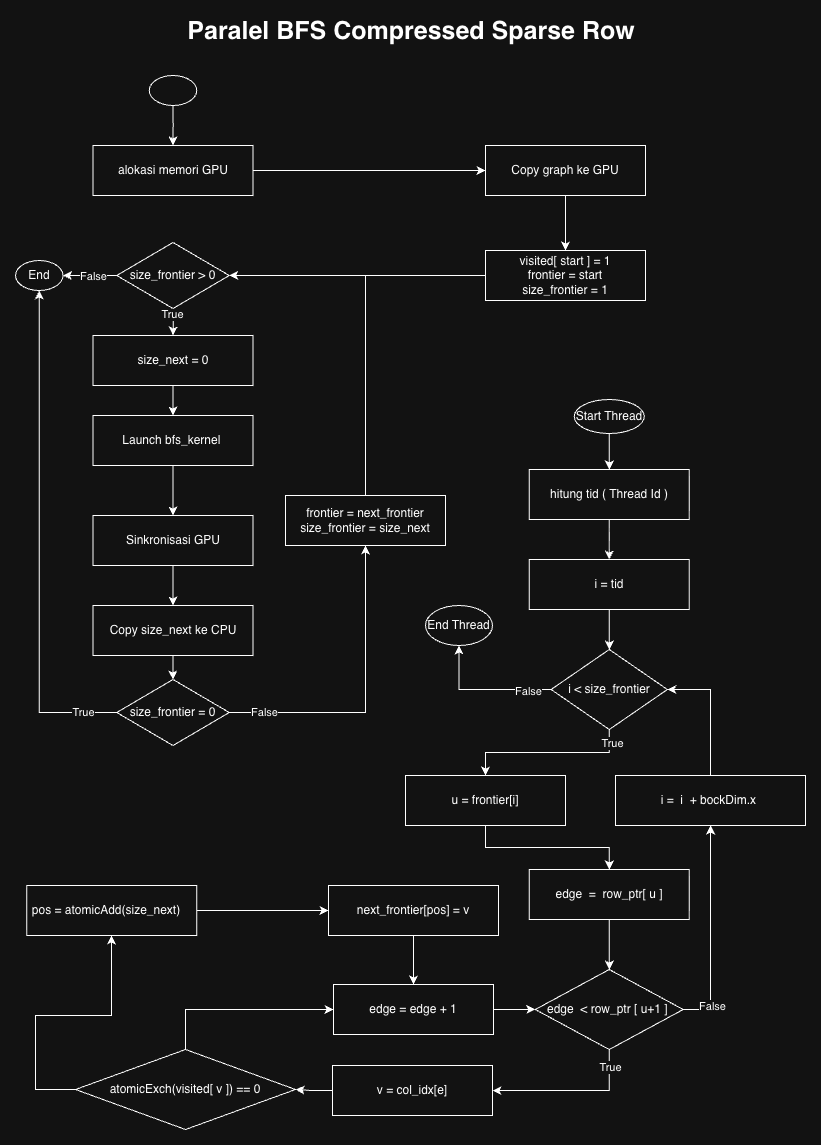

The diagram above was exported from draw.io. Its source (the exported page's mxGraphModel, read from the mxfile embedded in the PNG):
<mxGraphModel dx="1744" dy="1360" grid="1" gridSize="10" guides="1" tooltips="1" connect="1" arrows="1" fold="1" page="1" pageScale="1" pageWidth="827" pageHeight="1169" math="0" shadow="0">
  <root>
    <mxCell id="0" />
    <mxCell id="1" parent="0" />
    <mxCell id="MtceZ6zvGc3SgGiy_Zj_-170" edge="1" parent="1" source="MtceZ6zvGc3SgGiy_Zj_-171" style="edgeStyle=orthogonalEdgeStyle;rounded=0;orthogonalLoop=1;jettySize=auto;html=1;" target="MtceZ6zvGc3SgGiy_Zj_-175">
      <mxGeometry relative="1" as="geometry" />
    </mxCell>
    <mxCell id="MtceZ6zvGc3SgGiy_Zj_-171" parent="1" style="rounded=0;whiteSpace=wrap;html=1;" value="alokasi memori GPU" vertex="1">
      <mxGeometry height="50" width="160" x="1057.5" y="1020" as="geometry" />
    </mxCell>
    <mxCell id="MtceZ6zvGc3SgGiy_Zj_-172" edge="1" parent="1" source="MtceZ6zvGc3SgGiy_Zj_-173" style="edgeStyle=orthogonalEdgeStyle;rounded=0;orthogonalLoop=1;jettySize=auto;html=1;" target="MtceZ6zvGc3SgGiy_Zj_-171">
      <mxGeometry relative="1" as="geometry" />
    </mxCell>
    <mxCell id="MtceZ6zvGc3SgGiy_Zj_-173" parent="1" style="ellipse;whiteSpace=wrap;html=1;" value="" vertex="1">
      <mxGeometry height="30" width="47.5" x="1113.75" y="950" as="geometry" />
    </mxCell>
    <mxCell id="MtceZ6zvGc3SgGiy_Zj_-174" edge="1" parent="1" source="MtceZ6zvGc3SgGiy_Zj_-175" style="edgeStyle=orthogonalEdgeStyle;rounded=0;orthogonalLoop=1;jettySize=auto;html=1;" target="MtceZ6zvGc3SgGiy_Zj_-177">
      <mxGeometry relative="1" as="geometry" />
    </mxCell>
    <mxCell id="MtceZ6zvGc3SgGiy_Zj_-175" parent="1" style="rounded=0;whiteSpace=wrap;html=1;" value="Copy graph ke GPU" vertex="1">
      <mxGeometry height="50" width="160" x="1450" y="1020" as="geometry" />
    </mxCell>
    <mxCell id="MtceZ6zvGc3SgGiy_Zj_-176" edge="1" parent="1" source="MtceZ6zvGc3SgGiy_Zj_-177" style="edgeStyle=orthogonalEdgeStyle;rounded=0;orthogonalLoop=1;jettySize=auto;html=1;" target="MtceZ6zvGc3SgGiy_Zj_-182">
      <mxGeometry relative="1" as="geometry" />
    </mxCell>
    <mxCell id="MtceZ6zvGc3SgGiy_Zj_-177" parent="1" style="rounded=0;whiteSpace=wrap;html=1;" value="visited[ start ] = 1&lt;div&gt;frontier = start&lt;/div&gt;&lt;div&gt;size_frontier = 1&lt;/div&gt;" vertex="1">
      <mxGeometry height="50" width="160" x="1450" y="1125" as="geometry" />
    </mxCell>
    <mxCell id="MtceZ6zvGc3SgGiy_Zj_-178" edge="1" parent="1" source="MtceZ6zvGc3SgGiy_Zj_-182" style="edgeStyle=orthogonalEdgeStyle;rounded=0;orthogonalLoop=1;jettySize=auto;html=1;" target="MtceZ6zvGc3SgGiy_Zj_-184">
      <mxGeometry relative="1" as="geometry" />
    </mxCell>
    <mxCell id="MtceZ6zvGc3SgGiy_Zj_-179" connectable="0" parent="MtceZ6zvGc3SgGiy_Zj_-178" style="edgeLabel;html=1;align=center;verticalAlign=middle;resizable=0;points=[];" value="True" vertex="1">
      <mxGeometry relative="1" x="-0.6141" y="-2" as="geometry">
        <mxPoint as="offset" />
      </mxGeometry>
    </mxCell>
    <mxCell id="MtceZ6zvGc3SgGiy_Zj_-180" edge="1" parent="1" source="MtceZ6zvGc3SgGiy_Zj_-182" style="edgeStyle=orthogonalEdgeStyle;rounded=0;orthogonalLoop=1;jettySize=auto;html=1;" target="MtceZ6zvGc3SgGiy_Zj_-193">
      <mxGeometry relative="1" as="geometry" />
    </mxCell>
    <mxCell id="MtceZ6zvGc3SgGiy_Zj_-181" connectable="0" parent="MtceZ6zvGc3SgGiy_Zj_-180" style="edgeLabel;html=1;align=center;verticalAlign=middle;resizable=0;points=[];" value="False" vertex="1">
      <mxGeometry relative="1" x="-0.4921" y="1" as="geometry">
        <mxPoint x="-10" y="-1" as="offset" />
      </mxGeometry>
    </mxCell>
    <mxCell id="MtceZ6zvGc3SgGiy_Zj_-182" parent="1" style="rhombus;whiteSpace=wrap;html=1;" value="size_frontier &amp;gt; 0" vertex="1">
      <mxGeometry height="66" width="112.5" x="1081.25" y="1117" as="geometry" />
    </mxCell>
    <mxCell id="MtceZ6zvGc3SgGiy_Zj_-183" edge="1" parent="1" source="MtceZ6zvGc3SgGiy_Zj_-184" style="edgeStyle=orthogonalEdgeStyle;rounded=0;orthogonalLoop=1;jettySize=auto;html=1;" target="MtceZ6zvGc3SgGiy_Zj_-186">
      <mxGeometry relative="1" as="geometry" />
    </mxCell>
    <mxCell id="MtceZ6zvGc3SgGiy_Zj_-184" parent="1" style="rounded=0;whiteSpace=wrap;html=1;" value="size_next = 0" vertex="1">
      <mxGeometry height="50" width="160" x="1057.5" y="1210" as="geometry" />
    </mxCell>
    <mxCell id="MtceZ6zvGc3SgGiy_Zj_-185" edge="1" parent="1" source="MtceZ6zvGc3SgGiy_Zj_-186" style="edgeStyle=orthogonalEdgeStyle;rounded=0;orthogonalLoop=1;jettySize=auto;html=1;" target="MtceZ6zvGc3SgGiy_Zj_-188">
      <mxGeometry relative="1" as="geometry" />
    </mxCell>
    <mxCell id="MtceZ6zvGc3SgGiy_Zj_-186" parent="1" style="rounded=0;whiteSpace=wrap;html=1;" value="Launch bfs_kernel&amp;nbsp;" vertex="1">
      <mxGeometry height="50" width="160" x="1057.5" y="1290" as="geometry" />
    </mxCell>
    <mxCell id="MtceZ6zvGc3SgGiy_Zj_-187" edge="1" parent="1" source="MtceZ6zvGc3SgGiy_Zj_-188" style="edgeStyle=orthogonalEdgeStyle;rounded=0;orthogonalLoop=1;jettySize=auto;html=1;" target="MtceZ6zvGc3SgGiy_Zj_-190">
      <mxGeometry relative="1" as="geometry" />
    </mxCell>
    <mxCell id="MtceZ6zvGc3SgGiy_Zj_-188" parent="1" style="rounded=0;whiteSpace=wrap;html=1;" value="Sinkronisasi GPU" vertex="1">
      <mxGeometry height="50" width="160" x="1057.5" y="1390" as="geometry" />
    </mxCell>
    <mxCell id="MtceZ6zvGc3SgGiy_Zj_-189" edge="1" parent="1" source="MtceZ6zvGc3SgGiy_Zj_-190" style="edgeStyle=orthogonalEdgeStyle;rounded=0;orthogonalLoop=1;jettySize=auto;html=1;" target="MtceZ6zvGc3SgGiy_Zj_-232">
      <mxGeometry relative="1" as="geometry" />
    </mxCell>
    <mxCell id="MtceZ6zvGc3SgGiy_Zj_-190" parent="1" style="rounded=0;whiteSpace=wrap;html=1;" value="&amp;nbsp;Copy size_next ke CPU&amp;nbsp;" vertex="1">
      <mxGeometry height="50" width="160" x="1057.5" y="1480" as="geometry" />
    </mxCell>
    <mxCell id="MtceZ6zvGc3SgGiy_Zj_-191" edge="1" parent="1" source="MtceZ6zvGc3SgGiy_Zj_-192" style="edgeStyle=orthogonalEdgeStyle;rounded=0;orthogonalLoop=1;jettySize=auto;html=1;" target="MtceZ6zvGc3SgGiy_Zj_-182">
      <mxGeometry relative="1" as="geometry">
        <Array as="points">
          <mxPoint x="1330" y="1150" />
        </Array>
      </mxGeometry>
    </mxCell>
    <mxCell id="MtceZ6zvGc3SgGiy_Zj_-192" parent="1" style="rounded=0;whiteSpace=wrap;html=1;" value="frontier = next_frontier&lt;div&gt;size_frontier = size_next&lt;/div&gt;" vertex="1">
      <mxGeometry height="50" width="160" x="1250" y="1370" as="geometry" />
    </mxCell>
    <mxCell id="MtceZ6zvGc3SgGiy_Zj_-193" parent="1" style="ellipse;whiteSpace=wrap;html=1;" value="End" vertex="1">
      <mxGeometry height="30" width="47.5" x="980" y="1135" as="geometry" />
    </mxCell>
    <mxCell id="MtceZ6zvGc3SgGiy_Zj_-194" edge="1" parent="1" source="MtceZ6zvGc3SgGiy_Zj_-195" style="edgeStyle=orthogonalEdgeStyle;rounded=0;orthogonalLoop=1;jettySize=auto;html=1;" target="MtceZ6zvGc3SgGiy_Zj_-197">
      <mxGeometry relative="1" as="geometry" />
    </mxCell>
    <mxCell id="MtceZ6zvGc3SgGiy_Zj_-195" parent="1" style="ellipse;whiteSpace=wrap;html=1;" value="Start Thread" vertex="1">
      <mxGeometry height="34" width="70" x="1538.75" y="1274" as="geometry" />
    </mxCell>
    <mxCell id="MtceZ6zvGc3SgGiy_Zj_-196" edge="1" parent="1" source="MtceZ6zvGc3SgGiy_Zj_-197" style="edgeStyle=orthogonalEdgeStyle;rounded=0;orthogonalLoop=1;jettySize=auto;html=1;" target="MtceZ6zvGc3SgGiy_Zj_-199">
      <mxGeometry relative="1" as="geometry" />
    </mxCell>
    <mxCell id="MtceZ6zvGc3SgGiy_Zj_-197" parent="1" style="rounded=0;whiteSpace=wrap;html=1;" value="hitung tid ( Thread Id )" vertex="1">
      <mxGeometry height="50" width="160" x="1493.75" y="1344" as="geometry" />
    </mxCell>
    <mxCell id="MtceZ6zvGc3SgGiy_Zj_-198" edge="1" parent="1" source="MtceZ6zvGc3SgGiy_Zj_-199" style="edgeStyle=orthogonalEdgeStyle;rounded=0;orthogonalLoop=1;jettySize=auto;html=1;" target="MtceZ6zvGc3SgGiy_Zj_-204">
      <mxGeometry relative="1" as="geometry" />
    </mxCell>
    <mxCell id="MtceZ6zvGc3SgGiy_Zj_-199" parent="1" style="rounded=0;whiteSpace=wrap;html=1;" value="i = tid" vertex="1">
      <mxGeometry height="50" width="160" x="1493.75" y="1434" as="geometry" />
    </mxCell>
    <mxCell id="MtceZ6zvGc3SgGiy_Zj_-200" edge="1" parent="1" source="MtceZ6zvGc3SgGiy_Zj_-204" style="edgeStyle=orthogonalEdgeStyle;rounded=0;orthogonalLoop=1;jettySize=auto;html=1;" target="MtceZ6zvGc3SgGiy_Zj_-209">
      <mxGeometry relative="1" as="geometry" />
    </mxCell>
    <mxCell id="MtceZ6zvGc3SgGiy_Zj_-201" connectable="0" parent="MtceZ6zvGc3SgGiy_Zj_-200" style="edgeLabel;html=1;align=center;verticalAlign=middle;resizable=0;points=[];" value="False" vertex="1">
      <mxGeometry relative="1" x="-0.6562" y="1" as="geometry">
        <mxPoint as="offset" />
      </mxGeometry>
    </mxCell>
    <mxCell id="MtceZ6zvGc3SgGiy_Zj_-202" edge="1" parent="1" source="MtceZ6zvGc3SgGiy_Zj_-204" style="edgeStyle=orthogonalEdgeStyle;rounded=0;orthogonalLoop=1;jettySize=auto;html=1;" target="MtceZ6zvGc3SgGiy_Zj_-206">
      <mxGeometry relative="1" as="geometry" />
    </mxCell>
    <mxCell id="MtceZ6zvGc3SgGiy_Zj_-203" connectable="0" parent="MtceZ6zvGc3SgGiy_Zj_-202" style="edgeLabel;html=1;align=center;verticalAlign=middle;resizable=0;points=[];" value="True" vertex="1">
      <mxGeometry relative="1" x="-0.8563" y="2" as="geometry">
        <mxPoint as="offset" />
      </mxGeometry>
    </mxCell>
    <mxCell id="MtceZ6zvGc3SgGiy_Zj_-204" parent="1" style="rhombus;whiteSpace=wrap;html=1;" value="i &amp;lt; size_frontier" vertex="1">
      <mxGeometry height="80" width="116.25" x="1515.63" y="1524" as="geometry" />
    </mxCell>
    <mxCell id="MtceZ6zvGc3SgGiy_Zj_-205" edge="1" parent="1" source="MtceZ6zvGc3SgGiy_Zj_-206" style="edgeStyle=orthogonalEdgeStyle;rounded=0;orthogonalLoop=1;jettySize=auto;html=1;" target="MtceZ6zvGc3SgGiy_Zj_-208">
      <mxGeometry relative="1" as="geometry" />
    </mxCell>
    <mxCell id="MtceZ6zvGc3SgGiy_Zj_-206" parent="1" style="rounded=0;whiteSpace=wrap;html=1;" value="u = frontier[i]" vertex="1">
      <mxGeometry height="50" width="160" x="1370" y="1650" as="geometry" />
    </mxCell>
    <mxCell id="MtceZ6zvGc3SgGiy_Zj_-207" edge="1" parent="1" source="MtceZ6zvGc3SgGiy_Zj_-208" style="edgeStyle=orthogonalEdgeStyle;rounded=0;orthogonalLoop=1;jettySize=auto;html=1;" target="MtceZ6zvGc3SgGiy_Zj_-214">
      <mxGeometry relative="1" as="geometry" />
    </mxCell>
    <mxCell id="MtceZ6zvGc3SgGiy_Zj_-208" parent="1" style="rounded=0;whiteSpace=wrap;html=1;" value="edge&amp;nbsp; =&amp;nbsp;&amp;nbsp;row_ptr[ u ]" vertex="1">
      <mxGeometry height="50" width="160" x="1493.75" y="1744" as="geometry" />
    </mxCell>
    <mxCell id="MtceZ6zvGc3SgGiy_Zj_-209" parent="1" style="ellipse;whiteSpace=wrap;html=1;" value="End Thread" vertex="1">
      <mxGeometry height="40" width="67" x="1390" y="1480" as="geometry" />
    </mxCell>
    <mxCell id="MtceZ6zvGc3SgGiy_Zj_-210" edge="1" parent="1" source="MtceZ6zvGc3SgGiy_Zj_-214" style="edgeStyle=orthogonalEdgeStyle;rounded=0;orthogonalLoop=1;jettySize=auto;html=1;" target="MtceZ6zvGc3SgGiy_Zj_-218">
      <mxGeometry relative="1" as="geometry">
        <Array as="points">
          <mxPoint x="1574" y="1965" />
        </Array>
      </mxGeometry>
    </mxCell>
    <mxCell id="MtceZ6zvGc3SgGiy_Zj_-211" connectable="0" parent="MtceZ6zvGc3SgGiy_Zj_-210" style="edgeLabel;html=1;align=center;verticalAlign=middle;resizable=0;points=[];" value="True" vertex="1">
      <mxGeometry relative="1" x="-0.6877" as="geometry">
        <mxPoint y="-8" as="offset" />
      </mxGeometry>
    </mxCell>
    <mxCell id="MtceZ6zvGc3SgGiy_Zj_-212" edge="1" parent="1" source="MtceZ6zvGc3SgGiy_Zj_-214" style="edgeStyle=orthogonalEdgeStyle;rounded=0;orthogonalLoop=1;jettySize=auto;html=1;" target="MtceZ6zvGc3SgGiy_Zj_-216">
      <mxGeometry relative="1" as="geometry">
        <Array as="points">
          <mxPoint x="1675" y="1884" />
        </Array>
      </mxGeometry>
    </mxCell>
    <mxCell id="MtceZ6zvGc3SgGiy_Zj_-213" connectable="0" parent="MtceZ6zvGc3SgGiy_Zj_-212" style="edgeLabel;html=1;align=center;verticalAlign=middle;resizable=0;points=[];" value="False" vertex="1">
      <mxGeometry relative="1" x="-0.7079" y="-1" as="geometry">
        <mxPoint as="offset" />
      </mxGeometry>
    </mxCell>
    <mxCell id="MtceZ6zvGc3SgGiy_Zj_-214" parent="1" style="rhombus;whiteSpace=wrap;html=1;" value="edge&amp;nbsp; &amp;lt;&amp;nbsp;row_ptr [ u+1 ]&amp;nbsp;" vertex="1">
      <mxGeometry height="80" width="147.88" x="1499.81" y="1844" as="geometry" />
    </mxCell>
    <mxCell id="MtceZ6zvGc3SgGiy_Zj_-215" edge="1" parent="1" source="MtceZ6zvGc3SgGiy_Zj_-216" style="edgeStyle=orthogonalEdgeStyle;rounded=0;orthogonalLoop=1;jettySize=auto;html=1;" target="MtceZ6zvGc3SgGiy_Zj_-204">
      <mxGeometry relative="1" as="geometry">
        <Array as="points">
          <mxPoint x="1675" y="1564" />
        </Array>
      </mxGeometry>
    </mxCell>
    <mxCell id="MtceZ6zvGc3SgGiy_Zj_-216" parent="1" style="rounded=0;whiteSpace=wrap;html=1;" value="i =&amp;nbsp; i&amp;nbsp; + bockDim.x&amp;nbsp;" vertex="1">
      <mxGeometry height="50" width="190" x="1580" y="1650" as="geometry" />
    </mxCell>
    <mxCell id="MtceZ6zvGc3SgGiy_Zj_-217" edge="1" parent="1" source="MtceZ6zvGc3SgGiy_Zj_-218" style="edgeStyle=orthogonalEdgeStyle;rounded=0;orthogonalLoop=1;jettySize=auto;html=1;" target="MtceZ6zvGc3SgGiy_Zj_-221">
      <mxGeometry relative="1" as="geometry" />
    </mxCell>
    <mxCell id="MtceZ6zvGc3SgGiy_Zj_-218" parent="1" style="rounded=0;whiteSpace=wrap;html=1;" value="v =&amp;nbsp;col_idx[e]" vertex="1">
      <mxGeometry height="50" width="160" x="1297" y="1940" as="geometry" />
    </mxCell>
    <mxCell id="MtceZ6zvGc3SgGiy_Zj_-219" edge="1" parent="1" source="MtceZ6zvGc3SgGiy_Zj_-221" style="edgeStyle=orthogonalEdgeStyle;rounded=0;orthogonalLoop=1;jettySize=auto;html=1;" target="MtceZ6zvGc3SgGiy_Zj_-223">
      <mxGeometry relative="1" as="geometry">
        <Array as="points">
          <mxPoint x="1150" y="1884" />
        </Array>
      </mxGeometry>
    </mxCell>
    <mxCell id="MtceZ6zvGc3SgGiy_Zj_-220" edge="1" parent="1" source="MtceZ6zvGc3SgGiy_Zj_-221" style="edgeStyle=orthogonalEdgeStyle;rounded=0;orthogonalLoop=1;jettySize=auto;html=1;" target="MtceZ6zvGc3SgGiy_Zj_-225">
      <mxGeometry relative="1" as="geometry">
        <Array as="points">
          <mxPoint x="1000" y="1964" />
          <mxPoint x="1000" y="1890" />
          <mxPoint x="1076" y="1890" />
        </Array>
      </mxGeometry>
    </mxCell>
    <mxCell id="MtceZ6zvGc3SgGiy_Zj_-221" parent="1" style="rhombus;whiteSpace=wrap;html=1;" value="atomicExch(visited[ v ]) == 0" vertex="1">
      <mxGeometry height="80" width="220" x="1040" y="1924" as="geometry" />
    </mxCell>
    <mxCell id="MtceZ6zvGc3SgGiy_Zj_-222" edge="1" parent="1" source="MtceZ6zvGc3SgGiy_Zj_-223" style="edgeStyle=orthogonalEdgeStyle;rounded=0;orthogonalLoop=1;jettySize=auto;html=1;" target="MtceZ6zvGc3SgGiy_Zj_-214">
      <mxGeometry relative="1" as="geometry" />
    </mxCell>
    <mxCell id="MtceZ6zvGc3SgGiy_Zj_-223" parent="1" style="rounded=0;whiteSpace=wrap;html=1;" value="edge = edge + 1" vertex="1">
      <mxGeometry height="50" width="160" x="1298" y="1859" as="geometry" />
    </mxCell>
    <mxCell id="MtceZ6zvGc3SgGiy_Zj_-224" edge="1" parent="1" source="MtceZ6zvGc3SgGiy_Zj_-225" style="edgeStyle=orthogonalEdgeStyle;rounded=0;orthogonalLoop=1;jettySize=auto;html=1;" target="MtceZ6zvGc3SgGiy_Zj_-227">
      <mxGeometry relative="1" as="geometry" />
    </mxCell>
    <mxCell id="MtceZ6zvGc3SgGiy_Zj_-225" parent="1" style="rounded=0;whiteSpace=wrap;html=1;" value="pos =&amp;nbsp;atomicAdd(size_next)&amp;nbsp; &amp;nbsp;" vertex="1">
      <mxGeometry height="50" width="170" x="991.25" y="1760" as="geometry" />
    </mxCell>
    <mxCell id="MtceZ6zvGc3SgGiy_Zj_-226" edge="1" parent="1" source="MtceZ6zvGc3SgGiy_Zj_-227" style="edgeStyle=orthogonalEdgeStyle;rounded=0;orthogonalLoop=1;jettySize=auto;html=1;" target="MtceZ6zvGc3SgGiy_Zj_-223">
      <mxGeometry relative="1" as="geometry" />
    </mxCell>
    <mxCell id="MtceZ6zvGc3SgGiy_Zj_-227" parent="1" style="rounded=0;whiteSpace=wrap;html=1;" value="next_frontier[pos] = v" vertex="1">
      <mxGeometry height="50" width="170" x="1293" y="1760" as="geometry" />
    </mxCell>
    <mxCell id="MtceZ6zvGc3SgGiy_Zj_-228" edge="1" parent="1" source="MtceZ6zvGc3SgGiy_Zj_-232" style="edgeStyle=orthogonalEdgeStyle;rounded=0;orthogonalLoop=1;jettySize=auto;html=1;" target="MtceZ6zvGc3SgGiy_Zj_-192">
      <mxGeometry relative="1" as="geometry" />
    </mxCell>
    <mxCell id="MtceZ6zvGc3SgGiy_Zj_-229" connectable="0" parent="MtceZ6zvGc3SgGiy_Zj_-228" style="edgeLabel;html=1;align=center;verticalAlign=middle;resizable=0;points=[];" value="False" vertex="1">
      <mxGeometry relative="1" x="-0.7774" y="1" as="geometry">
        <mxPoint as="offset" />
      </mxGeometry>
    </mxCell>
    <mxCell id="MtceZ6zvGc3SgGiy_Zj_-230" edge="1" parent="1" source="MtceZ6zvGc3SgGiy_Zj_-232" style="edgeStyle=orthogonalEdgeStyle;rounded=0;orthogonalLoop=1;jettySize=auto;html=1;" target="MtceZ6zvGc3SgGiy_Zj_-193">
      <mxGeometry relative="1" as="geometry" />
    </mxCell>
    <mxCell id="MtceZ6zvGc3SgGiy_Zj_-231" connectable="0" parent="MtceZ6zvGc3SgGiy_Zj_-230" style="edgeLabel;html=1;align=center;verticalAlign=middle;resizable=0;points=[];" value="True" vertex="1">
      <mxGeometry relative="1" x="-0.8643" y="-1" as="geometry">
        <mxPoint as="offset" />
      </mxGeometry>
    </mxCell>
    <mxCell id="MtceZ6zvGc3SgGiy_Zj_-232" parent="1" style="rhombus;whiteSpace=wrap;html=1;" value="size_frontier = 0" vertex="1">
      <mxGeometry height="66" width="112.5" x="1081.25" y="1554" as="geometry" />
    </mxCell>
    <mxCell id="MtceZ6zvGc3SgGiy_Zj_-233" parent="1" style="text;html=1;whiteSpace=wrap;strokeColor=none;fillColor=none;align=center;verticalAlign=middle;rounded=0;" value="&lt;b&gt;&lt;font style=&quot;font-size: 25px;&quot;&gt;Paralel BFS&amp;nbsp;&lt;/font&gt;&lt;/b&gt;&lt;span style=&quot;font-size: 25px;&quot;&gt;&lt;b&gt;Compressed Sparse Row&lt;/b&gt;&lt;/span&gt;" vertex="1">
      <mxGeometry height="30" width="540" x="1106" y="890" as="geometry" />
    </mxCell>
  </root>
</mxGraphModel>